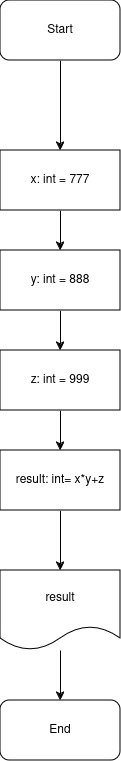

The diagram above was exported from draw.io. Its source (the exported page's mxGraphModel, read from the mxfile embedded in the PNG):
<mxGraphModel dx="1360" dy="717" grid="1" gridSize="10" guides="1" tooltips="1" connect="1" arrows="1" fold="1" page="1" pageScale="1" pageWidth="850" pageHeight="1100" math="0" shadow="0">
  <root>
    <mxCell id="0" />
    <mxCell id="1" parent="0" />
    <mxCell id="mJTAdu8yQVBqp39Nbf6n-5" style="edgeStyle=orthogonalEdgeStyle;rounded=0;orthogonalLoop=1;jettySize=auto;html=1;" edge="1" parent="1" source="mJTAdu8yQVBqp39Nbf6n-1" target="mJTAdu8yQVBqp39Nbf6n-4">
      <mxGeometry relative="1" as="geometry" />
    </mxCell>
    <mxCell id="mJTAdu8yQVBqp39Nbf6n-1" value="Start" style="rounded=1;whiteSpace=wrap;html=1;" vertex="1" parent="1">
      <mxGeometry x="310" y="190" width="120" height="60" as="geometry" />
    </mxCell>
    <mxCell id="mJTAdu8yQVBqp39Nbf6n-2" value="End" style="rounded=1;whiteSpace=wrap;html=1;" vertex="1" parent="1">
      <mxGeometry x="310" y="890" width="120" height="60" as="geometry" />
    </mxCell>
    <mxCell id="mJTAdu8yQVBqp39Nbf6n-7" style="edgeStyle=orthogonalEdgeStyle;rounded=0;orthogonalLoop=1;jettySize=auto;html=1;entryX=0.5;entryY=0;entryDx=0;entryDy=0;" edge="1" parent="1" source="mJTAdu8yQVBqp39Nbf6n-4" target="mJTAdu8yQVBqp39Nbf6n-6">
      <mxGeometry relative="1" as="geometry" />
    </mxCell>
    <mxCell id="mJTAdu8yQVBqp39Nbf6n-4" value="x: int = 777" style="rounded=0;whiteSpace=wrap;html=1;" vertex="1" parent="1">
      <mxGeometry x="310" y="340" width="120" height="60" as="geometry" />
    </mxCell>
    <mxCell id="mJTAdu8yQVBqp39Nbf6n-9" value="" style="edgeStyle=orthogonalEdgeStyle;rounded=0;orthogonalLoop=1;jettySize=auto;html=1;" edge="1" parent="1" source="mJTAdu8yQVBqp39Nbf6n-6" target="mJTAdu8yQVBqp39Nbf6n-8">
      <mxGeometry relative="1" as="geometry" />
    </mxCell>
    <mxCell id="mJTAdu8yQVBqp39Nbf6n-6" value="y: int = 888" style="rounded=0;whiteSpace=wrap;html=1;" vertex="1" parent="1">
      <mxGeometry x="310" y="440" width="120" height="60" as="geometry" />
    </mxCell>
    <mxCell id="mJTAdu8yQVBqp39Nbf6n-16" value="" style="edgeStyle=orthogonalEdgeStyle;rounded=0;orthogonalLoop=1;jettySize=auto;html=1;" edge="1" parent="1" source="mJTAdu8yQVBqp39Nbf6n-8" target="mJTAdu8yQVBqp39Nbf6n-10">
      <mxGeometry relative="1" as="geometry" />
    </mxCell>
    <mxCell id="mJTAdu8yQVBqp39Nbf6n-8" value="z: int = 999" style="rounded=0;whiteSpace=wrap;html=1;" vertex="1" parent="1">
      <mxGeometry x="310" y="540" width="120" height="60" as="geometry" />
    </mxCell>
    <mxCell id="mJTAdu8yQVBqp39Nbf6n-17" value="" style="edgeStyle=orthogonalEdgeStyle;rounded=0;orthogonalLoop=1;jettySize=auto;html=1;" edge="1" parent="1" source="mJTAdu8yQVBqp39Nbf6n-10" target="mJTAdu8yQVBqp39Nbf6n-12">
      <mxGeometry relative="1" as="geometry" />
    </mxCell>
    <mxCell id="mJTAdu8yQVBqp39Nbf6n-10" value="result: int= x*y+z" style="rounded=0;whiteSpace=wrap;html=1;" vertex="1" parent="1">
      <mxGeometry x="310" y="640" width="120" height="60" as="geometry" />
    </mxCell>
    <mxCell id="mJTAdu8yQVBqp39Nbf6n-18" value="" style="edgeStyle=orthogonalEdgeStyle;rounded=0;orthogonalLoop=1;jettySize=auto;html=1;" edge="1" parent="1" source="mJTAdu8yQVBqp39Nbf6n-12" target="mJTAdu8yQVBqp39Nbf6n-2">
      <mxGeometry relative="1" as="geometry" />
    </mxCell>
    <mxCell id="mJTAdu8yQVBqp39Nbf6n-12" value="result" style="shape=document;whiteSpace=wrap;html=1;boundedLbl=1;" vertex="1" parent="1">
      <mxGeometry x="310" y="760" width="120" height="80" as="geometry" />
    </mxCell>
  </root>
</mxGraphModel>